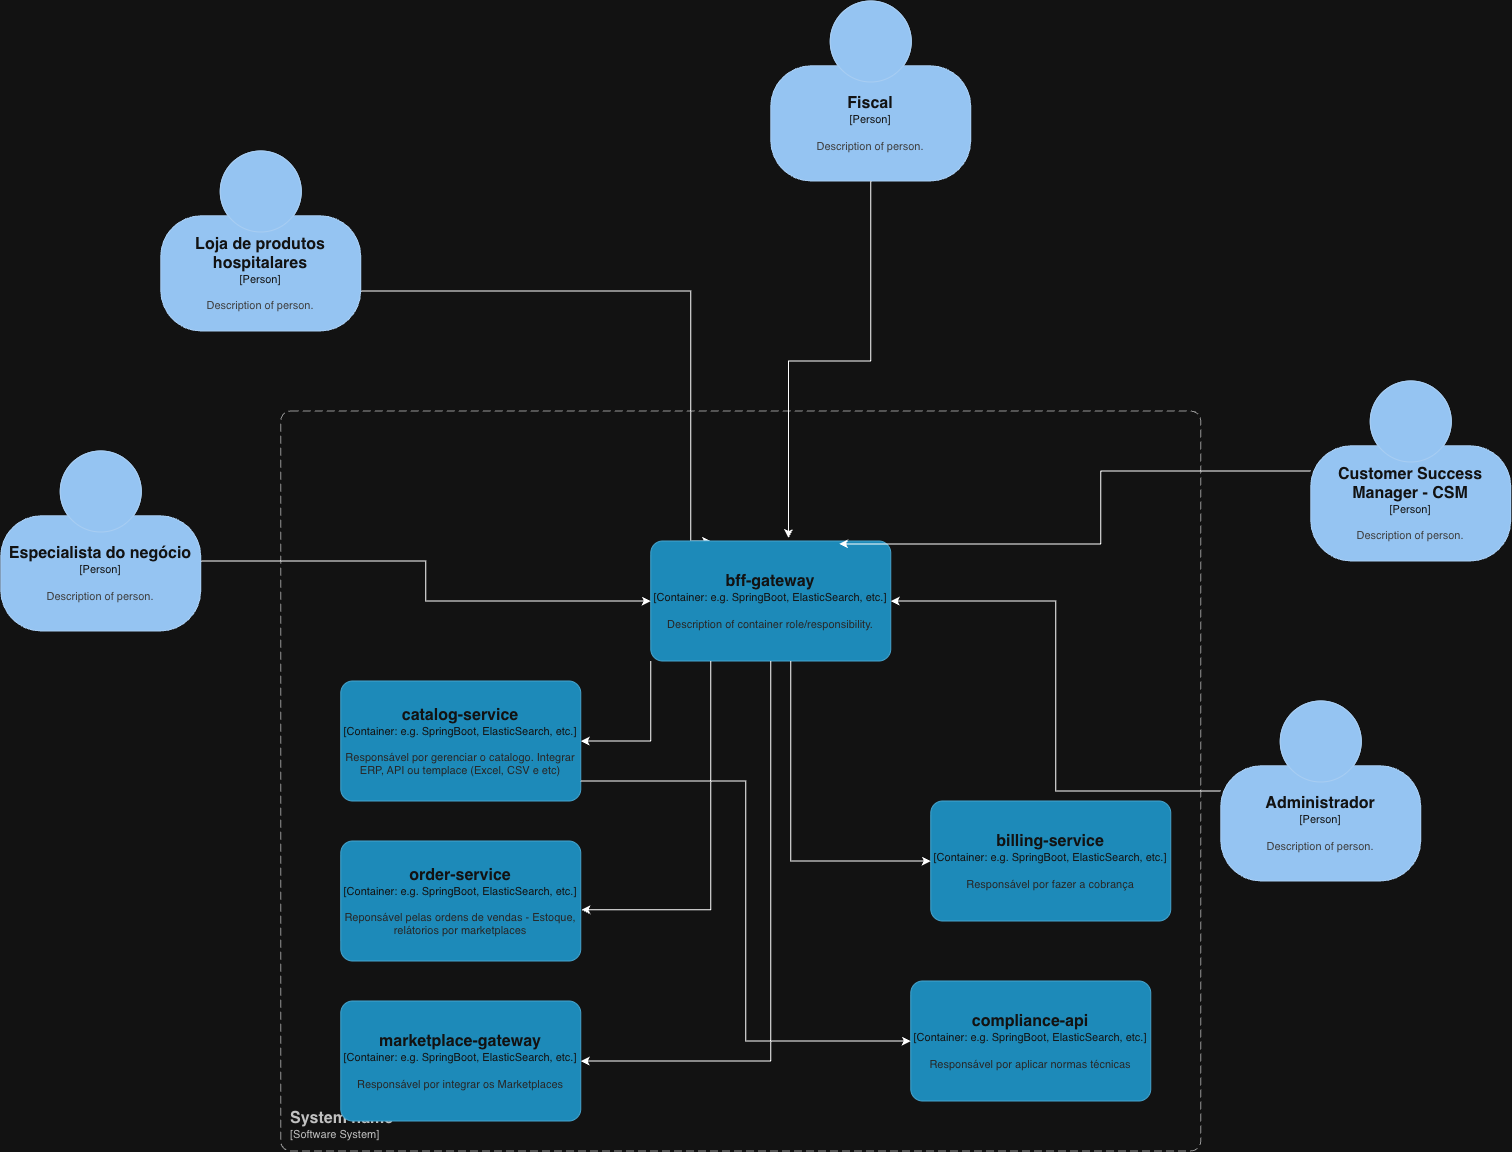

The diagram above was exported from draw.io. Its source (the exported page's mxGraphModel, read from the mxfile embedded in the PNG):
<mxGraphModel dx="2455" dy="2264" grid="1" gridSize="10" guides="1" tooltips="1" connect="1" arrows="1" fold="1" page="1" pageScale="1" pageWidth="850" pageHeight="1100" math="0" shadow="0">
  <root>
    <mxCell id="0" />
    <mxCell id="1" parent="0" />
    <object placeholders="1" c4Name="System name" c4Type="SystemScopeBoundary" c4Application="Software System" label="&lt;font style=&quot;font-size: 16px&quot;&gt;&lt;b&gt;&lt;div style=&quot;text-align: left&quot;&gt;%c4Name%&lt;/div&gt;&lt;/b&gt;&lt;/font&gt;&lt;div style=&quot;text-align: left&quot;&gt;[%c4Application%]&lt;/div&gt;" id="tVLvtw4TwZWIzZ60IlOn-2">
      <mxCell parent="1" style="rounded=1;fontSize=11;whiteSpace=wrap;html=1;dashed=1;arcSize=20;fillColor=none;strokeColor=#666666;fontColor=#333333;labelBackgroundColor=none;align=left;verticalAlign=bottom;labelBorderColor=none;spacingTop=0;spacing=10;dashPattern=8 4;metaEdit=1;rotatable=0;perimeter=rectanglePerimeter;noLabel=0;labelPadding=0;allowArrows=0;connectable=0;expand=0;recursiveResize=0;editable=1;pointerEvents=0;absoluteArcSize=1;points=[[0.25,0,0],[0.5,0,0],[0.75,0,0],[1,0.25,0],[1,0.5,0],[1,0.75,0],[0.75,1,0],[0.5,1,0],[0.25,1,0],[0,0.75,0],[0,0.5,0],[0,0.25,0]];" vertex="1">
        <mxGeometry height="740" width="920" x="190" y="320" as="geometry" />
      </mxCell>
    </object>
    <mxCell id="O1kX9en8-gYbhWuXw-Wn-6" edge="1" parent="1" source="YiOrM4u1-MT0rYJOLBHP-1" style="edgeStyle=orthogonalEdgeStyle;rounded=0;orthogonalLoop=1;jettySize=auto;html=1;entryX=0.25;entryY=0;entryDx=0;entryDy=0;entryPerimeter=0;" target="O1kX9en8-gYbhWuXw-Wn-3">
      <mxGeometry relative="1" as="geometry">
        <Array as="points">
          <mxPoint x="600" y="200.06" />
        </Array>
        <mxPoint x="670" y="370" as="targetPoint" />
      </mxGeometry>
    </mxCell>
    <object placeholders="1" c4Name="Loja de produtos hospitalares" c4Type="Person" c4Description="Description of person." label="&lt;font style=&quot;font-size: 16px&quot;&gt;&lt;b&gt;%c4Name%&lt;/b&gt;&lt;/font&gt;&lt;div&gt;[%c4Type%]&lt;/div&gt;&lt;br&gt;&lt;div&gt;&lt;font style=&quot;font-size: 11px&quot;&gt;&lt;font color=&quot;#cccccc&quot;&gt;%c4Description%&lt;/font&gt;&lt;/div&gt;" id="YiOrM4u1-MT0rYJOLBHP-1">
      <mxCell parent="1" style="html=1;fontSize=11;dashed=0;whiteSpace=wrap;fillColor=#083F75;strokeColor=#06315C;fontColor=#ffffff;shape=mxgraph.c4.person2;align=center;metaEdit=1;points=[[0.5,0,0],[1,0.5,0],[1,0.75,0],[0.75,1,0],[0.5,1,0],[0.25,1,0],[0,0.75,0],[0,0.5,0]];resizable=0;" vertex="1">
        <mxGeometry height="180" width="200" x="70" y="60" as="geometry" />
      </mxCell>
    </object>
    <object placeholders="1" c4Name="Fiscal" c4Type="Person" c4Description="Description of person." label="&lt;font style=&quot;font-size: 16px&quot;&gt;&lt;b&gt;%c4Name%&lt;/b&gt;&lt;/font&gt;&lt;div&gt;[%c4Type%]&lt;/div&gt;&lt;br&gt;&lt;div&gt;&lt;font style=&quot;font-size: 11px&quot;&gt;&lt;font color=&quot;#cccccc&quot;&gt;%c4Description%&lt;/font&gt;&lt;/div&gt;" id="YiOrM4u1-MT0rYJOLBHP-2">
      <mxCell parent="1" style="html=1;fontSize=11;dashed=0;whiteSpace=wrap;fillColor=#083F75;strokeColor=#06315C;fontColor=#ffffff;shape=mxgraph.c4.person2;align=center;metaEdit=1;points=[[0.5,0,0],[1,0.5,0],[1,0.75,0],[0.75,1,0],[0.5,1,0],[0.25,1,0],[0,0.75,0],[0,0.5,0]];resizable=0;" vertex="1">
        <mxGeometry height="180" width="200" x="680" y="-90" as="geometry" />
      </mxCell>
    </object>
    <object placeholders="1" c4Name="Administrador" c4Type="Person" c4Description="Description of person." label="&lt;font style=&quot;font-size: 16px&quot;&gt;&lt;b&gt;%c4Name%&lt;/b&gt;&lt;/font&gt;&lt;div&gt;[%c4Type%]&lt;/div&gt;&lt;br&gt;&lt;div&gt;&lt;font style=&quot;font-size: 11px&quot;&gt;&lt;font color=&quot;#cccccc&quot;&gt;%c4Description%&lt;/font&gt;&lt;/div&gt;" id="YiOrM4u1-MT0rYJOLBHP-3">
      <mxCell parent="1" style="html=1;fontSize=11;dashed=0;whiteSpace=wrap;fillColor=#083F75;strokeColor=#06315C;fontColor=#ffffff;shape=mxgraph.c4.person2;align=center;metaEdit=1;points=[[0.5,0,0],[1,0.5,0],[1,0.75,0],[0.75,1,0],[0.5,1,0],[0.25,1,0],[0,0.75,0],[0,0.5,0]];resizable=0;" vertex="1">
        <mxGeometry height="180" width="200" x="1130" y="610" as="geometry" />
      </mxCell>
    </object>
    <object placeholders="1" c4Name="Customer Success Manager - CSM" c4Type="Person" c4Description="Description of person." label="&lt;font style=&quot;font-size: 16px&quot;&gt;&lt;b&gt;%c4Name%&lt;/b&gt;&lt;/font&gt;&lt;div&gt;[%c4Type%]&lt;/div&gt;&lt;br&gt;&lt;div&gt;&lt;font style=&quot;font-size: 11px&quot;&gt;&lt;font color=&quot;#cccccc&quot;&gt;%c4Description%&lt;/font&gt;&lt;/div&gt;" id="YiOrM4u1-MT0rYJOLBHP-4">
      <mxCell parent="1" style="html=1;fontSize=11;dashed=0;whiteSpace=wrap;fillColor=#083F75;strokeColor=#06315C;fontColor=#ffffff;shape=mxgraph.c4.person2;align=center;metaEdit=1;points=[[0.5,0,0],[1,0.5,0],[1,0.75,0],[0.75,1,0],[0.5,1,0],[0.25,1,0],[0,0.75,0],[0,0.5,0]];resizable=0;" vertex="1">
        <mxGeometry height="180" width="200" x="1220" y="290" as="geometry" />
      </mxCell>
    </object>
    <object placeholders="1" c4Name="marketplace-gateway" c4Type="Container" c4Technology="e.g. SpringBoot, ElasticSearch, etc." c4Description="Responsável por integrar os Marketplaces" label="&lt;font style=&quot;font-size: 16px&quot;&gt;&lt;b&gt;%c4Name%&lt;/b&gt;&lt;/font&gt;&lt;div&gt;[%c4Type%: %c4Technology%]&lt;/div&gt;&lt;br&gt;&lt;div&gt;&lt;font style=&quot;font-size: 11px&quot;&gt;&lt;font color=&quot;#E6E6E6&quot;&gt;%c4Description%&lt;/font&gt;&lt;/div&gt;" id="YiOrM4u1-MT0rYJOLBHP-9">
      <mxCell parent="1" style="rounded=1;whiteSpace=wrap;html=1;fontSize=11;labelBackgroundColor=none;fillColor=#23A2D9;fontColor=#ffffff;align=center;arcSize=10;strokeColor=#0E7DAD;metaEdit=1;resizable=0;points=[[0.25,0,0],[0.5,0,0],[0.75,0,0],[1,0.25,0],[1,0.5,0],[1,0.75,0],[0.75,1,0],[0.5,1,0],[0.25,1,0],[0,0.75,0],[0,0.5,0],[0,0.25,0]];" vertex="1">
        <mxGeometry height="120" width="240" x="250" y="910" as="geometry" />
      </mxCell>
    </object>
    <object placeholders="1" c4Name="compliance-api" c4Type="Container" c4Technology="e.g. SpringBoot, ElasticSearch, etc." c4Description="Responsável por aplicar normas técnicas" label="&lt;font style=&quot;font-size: 16px&quot;&gt;&lt;b&gt;%c4Name%&lt;/b&gt;&lt;/font&gt;&lt;div&gt;[%c4Type%: %c4Technology%]&lt;/div&gt;&lt;br&gt;&lt;div&gt;&lt;font style=&quot;font-size: 11px&quot;&gt;&lt;font color=&quot;#E6E6E6&quot;&gt;%c4Description%&lt;/font&gt;&lt;/div&gt;" id="O1kX9en8-gYbhWuXw-Wn-1">
      <mxCell parent="1" style="rounded=1;whiteSpace=wrap;html=1;fontSize=11;labelBackgroundColor=none;fillColor=#23A2D9;fontColor=#ffffff;align=center;arcSize=10;strokeColor=#0E7DAD;metaEdit=1;resizable=0;points=[[0.25,0,0],[0.5,0,0],[0.75,0,0],[1,0.25,0],[1,0.5,0],[1,0.75,0],[0.75,1,0],[0.5,1,0],[0.25,1,0],[0,0.75,0],[0,0.5,0],[0,0.25,0]];" vertex="1">
        <mxGeometry height="120" width="240" x="820" y="890" as="geometry" />
      </mxCell>
    </object>
    <object placeholders="1" c4Name="billing-service" c4Type="Container" c4Technology="e.g. SpringBoot, ElasticSearch, etc." c4Description="Responsável por fazer a cobrança" label="&lt;font style=&quot;font-size: 16px&quot;&gt;&lt;b&gt;%c4Name%&lt;/b&gt;&lt;/font&gt;&lt;div&gt;[%c4Type%: %c4Technology%]&lt;/div&gt;&lt;br&gt;&lt;div&gt;&lt;font style=&quot;font-size: 11px&quot;&gt;&lt;font color=&quot;#E6E6E6&quot;&gt;%c4Description%&lt;/font&gt;&lt;/div&gt;" id="O1kX9en8-gYbhWuXw-Wn-2">
      <mxCell parent="1" style="rounded=1;whiteSpace=wrap;html=1;fontSize=11;labelBackgroundColor=none;fillColor=#23A2D9;fontColor=#ffffff;align=center;arcSize=10;strokeColor=#0E7DAD;metaEdit=1;resizable=0;points=[[0.25,0,0],[0.5,0,0],[0.75,0,0],[1,0.25,0],[1,0.5,0],[1,0.75,0],[0.75,1,0],[0.5,1,0],[0.25,1,0],[0,0.75,0],[0,0.5,0],[0,0.25,0]];" vertex="1">
        <mxGeometry height="120" width="240" x="840" y="710" as="geometry" />
      </mxCell>
    </object>
    <mxCell id="BczK0sIwdt2ydwv0q4F--3" edge="1" parent="1" style="edgeStyle=orthogonalEdgeStyle;rounded=0;orthogonalLoop=1;jettySize=auto;html=1;">
      <mxGeometry relative="1" as="geometry">
        <Array as="points">
          <mxPoint x="560" y="649.94" />
        </Array>
        <mxPoint x="560" y="570" as="sourcePoint" />
        <mxPoint x="490" y="649.9999999999995" as="targetPoint" />
      </mxGeometry>
    </mxCell>
    <object placeholders="1" c4Name="bff-gateway" c4Type="Container" c4Technology="e.g. SpringBoot, ElasticSearch, etc." c4Description="Description of container role/responsibility." label="&lt;font style=&quot;font-size: 16px&quot;&gt;&lt;b&gt;%c4Name%&lt;/b&gt;&lt;/font&gt;&lt;div&gt;[%c4Type%: %c4Technology%]&lt;/div&gt;&lt;br&gt;&lt;div&gt;&lt;font style=&quot;font-size: 11px&quot;&gt;&lt;font color=&quot;#E6E6E6&quot;&gt;%c4Description%&lt;/font&gt;&lt;/div&gt;" id="O1kX9en8-gYbhWuXw-Wn-3">
      <mxCell parent="1" style="rounded=1;whiteSpace=wrap;html=1;fontSize=11;labelBackgroundColor=none;fillColor=#23A2D9;fontColor=#ffffff;align=center;arcSize=10;strokeColor=#0E7DAD;metaEdit=1;resizable=0;points=[[0.25,0,0],[0.5,0,0],[0.75,0,0],[1,0.25,0],[1,0.5,0],[1,0.75,0],[0.75,1,0],[0.5,1,0],[0.25,1,0],[0,0.75,0],[0,0.5,0],[0,0.25,0]];" vertex="1">
        <mxGeometry height="120" width="240" x="560" y="450" as="geometry" />
      </mxCell>
    </object>
    <object placeholders="1" c4Name="order-service" c4Type="Container" c4Technology="e.g. SpringBoot, ElasticSearch, etc." c4Description="Reponsável pelas ordens de vendas - Estoque, relátorios por marketplaces" label="&lt;font style=&quot;font-size: 16px&quot;&gt;&lt;b&gt;%c4Name%&lt;/b&gt;&lt;/font&gt;&lt;div&gt;[%c4Type%: %c4Technology%]&lt;/div&gt;&lt;br&gt;&lt;div&gt;&lt;font style=&quot;font-size: 11px&quot;&gt;&lt;font color=&quot;#E6E6E6&quot;&gt;%c4Description%&lt;/font&gt;&lt;/div&gt;" id="O1kX9en8-gYbhWuXw-Wn-4">
      <mxCell parent="1" style="rounded=1;whiteSpace=wrap;html=1;fontSize=11;labelBackgroundColor=none;fillColor=#23A2D9;fontColor=#ffffff;align=center;arcSize=10;strokeColor=#0E7DAD;metaEdit=1;resizable=0;points=[[0.25,0,0],[0.5,0,0],[0.75,0,0],[1,0.25,0],[1,0.5,0],[1,0.75,0],[0.75,1,0],[0.5,1,0],[0.25,1,0],[0,0.75,0],[0,0.5,0],[0,0.25,0]];" vertex="1">
        <mxGeometry height="120" width="240" x="250" y="750" as="geometry" />
      </mxCell>
    </object>
    <object placeholders="1" c4Name="catalog-service" c4Type="Container" c4Technology="e.g. SpringBoot, ElasticSearch, etc." c4Description="Responsável por gerenciar o catalogo. Integrar ERP, API ou templace (Excel, CSV e etc)" label="&lt;font style=&quot;font-size: 16px&quot;&gt;&lt;b&gt;%c4Name%&lt;/b&gt;&lt;/font&gt;&lt;div&gt;[%c4Type%: %c4Technology%]&lt;/div&gt;&lt;br&gt;&lt;div&gt;&lt;font style=&quot;font-size: 11px&quot;&gt;&lt;font color=&quot;#E6E6E6&quot;&gt;%c4Description%&lt;/font&gt;&lt;/div&gt;" id="O1kX9en8-gYbhWuXw-Wn-5">
      <mxCell parent="1" style="rounded=1;whiteSpace=wrap;html=1;fontSize=11;labelBackgroundColor=none;fillColor=#23A2D9;fontColor=#ffffff;align=center;arcSize=10;strokeColor=#0E7DAD;metaEdit=1;resizable=0;points=[[0.25,0,0],[0.5,0,0],[0.75,0,0],[1,0.25,0],[1,0.5,0],[1,0.75,0],[0.75,1,0],[0.5,1,0],[0.25,1,0],[0,0.75,0],[0,0.5,0],[0,0.25,0]];" vertex="1">
        <mxGeometry height="120" width="240" x="250" y="590" as="geometry" />
      </mxCell>
    </object>
    <mxCell id="O1kX9en8-gYbhWuXw-Wn-7" edge="1" parent="1" source="YiOrM4u1-MT0rYJOLBHP-2" style="edgeStyle=orthogonalEdgeStyle;rounded=0;orthogonalLoop=1;jettySize=auto;html=1;entryX=0.574;entryY=-0.025;entryDx=0;entryDy=0;entryPerimeter=0;" target="O1kX9en8-gYbhWuXw-Wn-3">
      <mxGeometry relative="1" as="geometry" />
    </mxCell>
    <mxCell id="O1kX9en8-gYbhWuXw-Wn-8" edge="1" parent="1" source="YiOrM4u1-MT0rYJOLBHP-4" style="edgeStyle=orthogonalEdgeStyle;rounded=0;orthogonalLoop=1;jettySize=auto;html=1;entryX=0.785;entryY=0.024;entryDx=0;entryDy=0;entryPerimeter=0;" target="O1kX9en8-gYbhWuXw-Wn-3">
      <mxGeometry relative="1" as="geometry" />
    </mxCell>
    <mxCell id="O1kX9en8-gYbhWuXw-Wn-9" edge="1" parent="1" source="YiOrM4u1-MT0rYJOLBHP-3" style="edgeStyle=orthogonalEdgeStyle;rounded=0;orthogonalLoop=1;jettySize=auto;html=1;entryX=1;entryY=0.5;entryDx=0;entryDy=0;entryPerimeter=0;" target="O1kX9en8-gYbhWuXw-Wn-3">
      <mxGeometry relative="1" as="geometry" />
    </mxCell>
    <mxCell id="BczK0sIwdt2ydwv0q4F--2" edge="1" parent="1" source="BczK0sIwdt2ydwv0q4F--1" style="edgeStyle=orthogonalEdgeStyle;rounded=0;orthogonalLoop=1;jettySize=auto;html=1;" target="O1kX9en8-gYbhWuXw-Wn-3">
      <mxGeometry relative="1" as="geometry">
        <Array as="points">
          <mxPoint x="335.06" y="469.94" />
          <mxPoint x="335.06" y="509.94" />
        </Array>
      </mxGeometry>
    </mxCell>
    <object placeholders="1" c4Name="Especialista do negócio" c4Type="Person" c4Description="Description of person." label="&lt;font style=&quot;font-size: 16px&quot;&gt;&lt;b&gt;%c4Name%&lt;/b&gt;&lt;/font&gt;&lt;div&gt;[%c4Type%]&lt;/div&gt;&lt;br&gt;&lt;div&gt;&lt;font style=&quot;font-size: 11px&quot;&gt;&lt;font color=&quot;#cccccc&quot;&gt;%c4Description%&lt;/font&gt;&lt;/div&gt;" id="BczK0sIwdt2ydwv0q4F--1">
      <mxCell parent="1" style="html=1;fontSize=11;dashed=0;whiteSpace=wrap;fillColor=#083F75;strokeColor=#06315C;fontColor=#ffffff;shape=mxgraph.c4.person2;align=center;metaEdit=1;points=[[0.5,0,0],[1,0.5,0],[1,0.75,0],[0.75,1,0],[0.5,1,0],[0.25,1,0],[0,0.75,0],[0,0.5,0]];resizable=0;" vertex="1">
        <mxGeometry height="180" width="200" x="-90" y="360" as="geometry" />
      </mxCell>
    </object>
    <mxCell id="BczK0sIwdt2ydwv0q4F--5" edge="1" parent="1" source="O1kX9en8-gYbhWuXw-Wn-3" style="edgeStyle=orthogonalEdgeStyle;rounded=0;orthogonalLoop=1;jettySize=auto;html=1;entryX=1.003;entryY=0.573;entryDx=0;entryDy=0;entryPerimeter=0;exitX=0.25;exitY=1;exitDx=0;exitDy=0;exitPerimeter=0;" target="O1kX9en8-gYbhWuXw-Wn-4">
      <mxGeometry relative="1" as="geometry" />
    </mxCell>
    <mxCell id="BczK0sIwdt2ydwv0q4F--6" edge="1" parent="1" source="O1kX9en8-gYbhWuXw-Wn-3" style="edgeStyle=orthogonalEdgeStyle;rounded=0;orthogonalLoop=1;jettySize=auto;html=1;entryX=1;entryY=0.5;entryDx=0;entryDy=0;entryPerimeter=0;exitX=0.5;exitY=1;exitDx=0;exitDy=0;exitPerimeter=0;" target="YiOrM4u1-MT0rYJOLBHP-9">
      <mxGeometry relative="1" as="geometry" />
    </mxCell>
    <mxCell id="BczK0sIwdt2ydwv0q4F--7" edge="1" parent="1" style="edgeStyle=orthogonalEdgeStyle;rounded=0;orthogonalLoop=1;jettySize=auto;html=1;entryX=0;entryY=0.5;entryDx=0;entryDy=0;entryPerimeter=0;" target="O1kX9en8-gYbhWuXw-Wn-2">
      <mxGeometry relative="1" as="geometry">
        <Array as="points">
          <mxPoint x="700" y="769.94" />
          <mxPoint x="810" y="769.94" />
        </Array>
        <mxPoint x="700" y="570" as="sourcePoint" />
      </mxGeometry>
    </mxCell>
    <mxCell id="BczK0sIwdt2ydwv0q4F--9" edge="1" parent="1" source="O1kX9en8-gYbhWuXw-Wn-5" style="edgeStyle=orthogonalEdgeStyle;rounded=0;orthogonalLoop=1;jettySize=auto;html=1;entryX=0;entryY=0.5;entryDx=0;entryDy=0;entryPerimeter=0;" target="O1kX9en8-gYbhWuXw-Wn-1">
      <mxGeometry relative="1" as="geometry">
        <Array as="points">
          <mxPoint x="655.06" y="689.94" />
          <mxPoint x="655.06" y="949.94" />
        </Array>
      </mxGeometry>
    </mxCell>
  </root>
</mxGraphModel>